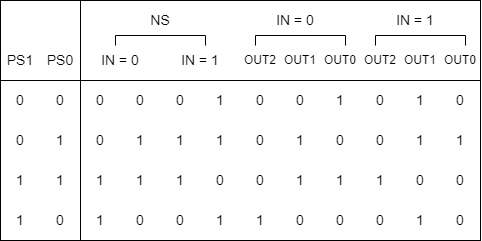

The diagram above was exported from draw.io. Its source (the exported page's mxGraphModel, read from the mxfile embedded in the PNG):
<mxGraphModel dx="915" dy="455" grid="1" gridSize="10" guides="1" tooltips="1" connect="1" arrows="1" fold="1" page="1" pageScale="1" pageWidth="827" pageHeight="1169" math="0" shadow="0">
  <root>
    <mxCell id="0" />
    <mxCell id="1" parent="0" />
    <mxCell id="U7SVUJDYSWhno4oUZ599-51" value="" style="rounded=0;whiteSpace=wrap;html=1;" vertex="1" parent="1">
      <mxGeometry y="40" width="80" height="80" as="geometry" />
    </mxCell>
    <mxCell id="U7SVUJDYSWhno4oUZ599-52" value="" style="rounded=0;whiteSpace=wrap;html=1;" vertex="1" parent="1">
      <mxGeometry x="80" y="120" width="400" height="160" as="geometry" />
    </mxCell>
    <mxCell id="U7SVUJDYSWhno4oUZ599-53" value="" style="rounded=0;whiteSpace=wrap;html=1;" vertex="1" parent="1">
      <mxGeometry y="120" width="80" height="160" as="geometry" />
    </mxCell>
    <mxCell id="U7SVUJDYSWhno4oUZ599-54" value="" style="rounded=0;whiteSpace=wrap;html=1;" vertex="1" parent="1">
      <mxGeometry x="80" y="40" width="400" height="80" as="geometry" />
    </mxCell>
    <mxCell id="U7SVUJDYSWhno4oUZ599-55" value="&lt;font style=&quot;font-size: 14px;&quot;&gt;IN = 0&lt;/font&gt;" style="rounded=0;whiteSpace=wrap;html=1;strokeColor=none;fillColor=none;" vertex="1" parent="1">
      <mxGeometry x="80" y="80" width="80" height="40" as="geometry" />
    </mxCell>
    <mxCell id="U7SVUJDYSWhno4oUZ599-56" value="&lt;font style=&quot;font-size: 14px;&quot;&gt;IN = 1&lt;/font&gt;" style="rounded=0;whiteSpace=wrap;html=1;strokeColor=none;fillColor=none;" vertex="1" parent="1">
      <mxGeometry x="160" y="80" width="80" height="40" as="geometry" />
    </mxCell>
    <mxCell id="U7SVUJDYSWhno4oUZ599-57" value="&lt;font style=&quot;font-size: 14px;&quot;&gt;NS&lt;/font&gt;" style="rounded=0;whiteSpace=wrap;html=1;strokeColor=none;fillColor=none;" vertex="1" parent="1">
      <mxGeometry x="120" y="40" width="80" height="40" as="geometry" />
    </mxCell>
    <mxCell id="U7SVUJDYSWhno4oUZ599-58" value="&lt;font style=&quot;font-size: 12px;&quot;&gt;OUT2&lt;/font&gt;" style="rounded=0;whiteSpace=wrap;html=1;strokeColor=none;fillColor=none;" vertex="1" parent="1">
      <mxGeometry x="240" y="80" width="40" height="40" as="geometry" />
    </mxCell>
    <mxCell id="U7SVUJDYSWhno4oUZ599-59" value="&lt;font style=&quot;font-size: 14px;&quot;&gt;PS0&lt;/font&gt;" style="rounded=0;whiteSpace=wrap;html=1;fillColor=none;strokeColor=none;" vertex="1" parent="1">
      <mxGeometry x="40" y="80" width="40" height="40" as="geometry" />
    </mxCell>
    <mxCell id="U7SVUJDYSWhno4oUZ599-60" value="" style="shape=partialRectangle;whiteSpace=wrap;html=1;bottom=1;right=1;left=1;top=0;fillColor=none;routingCenterX=-0.5;rotation=-180;" vertex="1" parent="1">
      <mxGeometry x="115" y="75" width="90" height="10" as="geometry" />
    </mxCell>
    <mxCell id="U7SVUJDYSWhno4oUZ599-61" value="&lt;font style=&quot;font-size: 14px;&quot;&gt;0&lt;/font&gt;" style="rounded=0;whiteSpace=wrap;html=1;fillColor=none;strokeColor=none;" vertex="1" parent="1">
      <mxGeometry x="80" y="120" width="40" height="40" as="geometry" />
    </mxCell>
    <mxCell id="U7SVUJDYSWhno4oUZ599-62" value="&lt;font style=&quot;font-size: 14px;&quot;&gt;0&lt;/font&gt;" style="rounded=0;whiteSpace=wrap;html=1;fillColor=none;strokeColor=none;" vertex="1" parent="1">
      <mxGeometry x="160" y="120" width="40" height="40" as="geometry" />
    </mxCell>
    <mxCell id="U7SVUJDYSWhno4oUZ599-63" value="&lt;font style=&quot;font-size: 14px;&quot;&gt;0&lt;/font&gt;" style="rounded=0;whiteSpace=wrap;html=1;fillColor=none;strokeColor=none;" vertex="1" parent="1">
      <mxGeometry x="240" y="120" width="40" height="40" as="geometry" />
    </mxCell>
    <mxCell id="U7SVUJDYSWhno4oUZ599-64" value="&lt;font style=&quot;font-size: 14px;&quot;&gt;0&lt;/font&gt;" style="rounded=0;whiteSpace=wrap;html=1;strokeColor=none;fillColor=none;" vertex="1" parent="1">
      <mxGeometry x="40" y="120" width="40" height="40" as="geometry" />
    </mxCell>
    <mxCell id="U7SVUJDYSWhno4oUZ599-65" value="&lt;font style=&quot;font-size: 14px;&quot;&gt;0&lt;/font&gt;" style="rounded=0;whiteSpace=wrap;html=1;fillColor=none;strokeColor=none;" vertex="1" parent="1">
      <mxGeometry x="80" y="160" width="40" height="40" as="geometry" />
    </mxCell>
    <mxCell id="U7SVUJDYSWhno4oUZ599-66" value="&lt;font style=&quot;font-size: 14px;&quot;&gt;1&lt;/font&gt;" style="rounded=0;whiteSpace=wrap;html=1;fillColor=none;strokeColor=none;" vertex="1" parent="1">
      <mxGeometry x="160" y="160" width="40" height="40" as="geometry" />
    </mxCell>
    <mxCell id="U7SVUJDYSWhno4oUZ599-67" value="&lt;font style=&quot;font-size: 14px;&quot;&gt;0&lt;/font&gt;" style="rounded=0;whiteSpace=wrap;html=1;fillColor=none;strokeColor=none;" vertex="1" parent="1">
      <mxGeometry x="240" y="160" width="40" height="40" as="geometry" />
    </mxCell>
    <mxCell id="U7SVUJDYSWhno4oUZ599-68" value="&lt;font style=&quot;font-size: 14px;&quot;&gt;1&lt;/font&gt;" style="rounded=0;whiteSpace=wrap;html=1;fillColor=none;strokeColor=none;" vertex="1" parent="1">
      <mxGeometry x="40" y="160" width="40" height="40" as="geometry" />
    </mxCell>
    <mxCell id="U7SVUJDYSWhno4oUZ599-69" value="&lt;font style=&quot;font-size: 14px;&quot;&gt;1&lt;/font&gt;" style="rounded=0;whiteSpace=wrap;html=1;fillColor=none;strokeColor=none;" vertex="1" parent="1">
      <mxGeometry x="80" y="200" width="40" height="40" as="geometry" />
    </mxCell>
    <mxCell id="U7SVUJDYSWhno4oUZ599-70" value="&lt;font style=&quot;font-size: 14px;&quot;&gt;1&lt;/font&gt;" style="rounded=0;whiteSpace=wrap;html=1;fillColor=none;strokeColor=none;" vertex="1" parent="1">
      <mxGeometry x="160" y="200" width="40" height="40" as="geometry" />
    </mxCell>
    <mxCell id="U7SVUJDYSWhno4oUZ599-71" value="&lt;font style=&quot;font-size: 14px;&quot;&gt;0&lt;/font&gt;" style="rounded=0;whiteSpace=wrap;html=1;fillColor=none;strokeColor=none;" vertex="1" parent="1">
      <mxGeometry x="240" y="200" width="40" height="40" as="geometry" />
    </mxCell>
    <mxCell id="U7SVUJDYSWhno4oUZ599-72" value="&lt;font style=&quot;font-size: 14px;&quot;&gt;1&lt;/font&gt;" style="rounded=0;whiteSpace=wrap;html=1;fillColor=none;strokeColor=none;" vertex="1" parent="1">
      <mxGeometry x="40" y="200" width="40" height="40" as="geometry" />
    </mxCell>
    <mxCell id="U7SVUJDYSWhno4oUZ599-73" value="&lt;font style=&quot;font-size: 14px;&quot;&gt;1&lt;/font&gt;" style="rounded=0;whiteSpace=wrap;html=1;fillColor=none;strokeColor=none;" vertex="1" parent="1">
      <mxGeometry x="80" y="240" width="40" height="40" as="geometry" />
    </mxCell>
    <mxCell id="U7SVUJDYSWhno4oUZ599-74" value="&lt;font style=&quot;font-size: 14px;&quot;&gt;0&lt;/font&gt;" style="rounded=0;whiteSpace=wrap;html=1;fillColor=none;strokeColor=none;" vertex="1" parent="1">
      <mxGeometry x="160" y="240" width="40" height="40" as="geometry" />
    </mxCell>
    <mxCell id="U7SVUJDYSWhno4oUZ599-75" value="&lt;font style=&quot;font-size: 14px;&quot;&gt;1&lt;/font&gt;" style="rounded=0;whiteSpace=wrap;html=1;fillColor=none;strokeColor=none;" vertex="1" parent="1">
      <mxGeometry x="240" y="240" width="40" height="40" as="geometry" />
    </mxCell>
    <mxCell id="U7SVUJDYSWhno4oUZ599-76" value="&lt;font style=&quot;font-size: 14px;&quot;&gt;0&lt;/font&gt;" style="rounded=0;whiteSpace=wrap;html=1;fillColor=none;strokeColor=none;" vertex="1" parent="1">
      <mxGeometry x="40" y="240" width="40" height="40" as="geometry" />
    </mxCell>
    <mxCell id="U7SVUJDYSWhno4oUZ599-77" value="&lt;font style=&quot;font-size: 14px;&quot;&gt;0&lt;/font&gt;" style="rounded=0;whiteSpace=wrap;html=1;strokeColor=none;fillColor=none;" vertex="1" parent="1">
      <mxGeometry y="120" width="40" height="40" as="geometry" />
    </mxCell>
    <mxCell id="U7SVUJDYSWhno4oUZ599-78" value="&lt;font style=&quot;font-size: 14px;&quot;&gt;0&lt;/font&gt;" style="rounded=0;whiteSpace=wrap;html=1;strokeColor=none;fillColor=none;" vertex="1" parent="1">
      <mxGeometry y="160" width="40" height="40" as="geometry" />
    </mxCell>
    <mxCell id="U7SVUJDYSWhno4oUZ599-79" value="&lt;font style=&quot;font-size: 14px;&quot;&gt;1&lt;/font&gt;" style="rounded=0;whiteSpace=wrap;html=1;strokeColor=none;fillColor=none;" vertex="1" parent="1">
      <mxGeometry y="200" width="40" height="40" as="geometry" />
    </mxCell>
    <mxCell id="U7SVUJDYSWhno4oUZ599-80" value="&lt;font style=&quot;font-size: 14px;&quot;&gt;1&lt;/font&gt;" style="rounded=0;whiteSpace=wrap;html=1;strokeColor=none;fillColor=none;" vertex="1" parent="1">
      <mxGeometry y="240" width="40" height="40" as="geometry" />
    </mxCell>
    <mxCell id="U7SVUJDYSWhno4oUZ599-81" value="&lt;font style=&quot;font-size: 14px;&quot;&gt;PS1&lt;/font&gt;" style="rounded=0;whiteSpace=wrap;html=1;fillColor=none;strokeColor=none;" vertex="1" parent="1">
      <mxGeometry y="80" width="40" height="40" as="geometry" />
    </mxCell>
    <mxCell id="U7SVUJDYSWhno4oUZ599-82" value="&lt;span style=&quot;font-size: 14px;&quot;&gt;0&lt;/span&gt;" style="rounded=0;whiteSpace=wrap;html=1;fillColor=none;strokeColor=none;" vertex="1" parent="1">
      <mxGeometry x="120" y="120" width="40" height="40" as="geometry" />
    </mxCell>
    <mxCell id="U7SVUJDYSWhno4oUZ599-83" value="&lt;span style=&quot;font-size: 14px;&quot;&gt;1&lt;/span&gt;" style="rounded=0;whiteSpace=wrap;html=1;fillColor=none;strokeColor=none;" vertex="1" parent="1">
      <mxGeometry x="120" y="160" width="40" height="40" as="geometry" />
    </mxCell>
    <mxCell id="U7SVUJDYSWhno4oUZ599-84" value="&lt;span style=&quot;font-size: 14px;&quot;&gt;1&lt;/span&gt;" style="rounded=0;whiteSpace=wrap;html=1;fillColor=none;strokeColor=none;" vertex="1" parent="1">
      <mxGeometry x="120" y="200" width="40" height="40" as="geometry" />
    </mxCell>
    <mxCell id="U7SVUJDYSWhno4oUZ599-85" value="&lt;span style=&quot;font-size: 14px;&quot;&gt;0&lt;/span&gt;" style="rounded=0;whiteSpace=wrap;html=1;fillColor=none;strokeColor=none;" vertex="1" parent="1">
      <mxGeometry x="120" y="240" width="40" height="40" as="geometry" />
    </mxCell>
    <mxCell id="U7SVUJDYSWhno4oUZ599-86" value="&lt;span style=&quot;font-size: 14px;&quot;&gt;1&lt;/span&gt;" style="rounded=0;whiteSpace=wrap;html=1;fillColor=none;strokeColor=none;" vertex="1" parent="1">
      <mxGeometry x="200" y="120" width="40" height="40" as="geometry" />
    </mxCell>
    <mxCell id="U7SVUJDYSWhno4oUZ599-87" value="&lt;font style=&quot;font-size: 14px;&quot;&gt;1&lt;/font&gt;" style="rounded=0;whiteSpace=wrap;html=1;fillColor=none;strokeColor=none;" vertex="1" parent="1">
      <mxGeometry x="200" y="160" width="40" height="40" as="geometry" />
    </mxCell>
    <mxCell id="U7SVUJDYSWhno4oUZ599-88" value="&lt;font style=&quot;font-size: 14px;&quot;&gt;0&lt;/font&gt;" style="rounded=0;whiteSpace=wrap;html=1;fillColor=none;strokeColor=none;" vertex="1" parent="1">
      <mxGeometry x="200" y="200" width="40" height="40" as="geometry" />
    </mxCell>
    <mxCell id="U7SVUJDYSWhno4oUZ599-89" value="&lt;font style=&quot;font-size: 14px;&quot;&gt;1&lt;/font&gt;" style="rounded=0;whiteSpace=wrap;html=1;fillColor=none;strokeColor=none;" vertex="1" parent="1">
      <mxGeometry x="200" y="240" width="40" height="40" as="geometry" />
    </mxCell>
    <mxCell id="U7SVUJDYSWhno4oUZ599-90" value="&lt;font style=&quot;font-size: 12px;&quot;&gt;OUT1&lt;/font&gt;" style="rounded=0;whiteSpace=wrap;html=1;strokeColor=none;fillColor=none;" vertex="1" parent="1">
      <mxGeometry x="280" y="80" width="40" height="40" as="geometry" />
    </mxCell>
    <mxCell id="U7SVUJDYSWhno4oUZ599-91" value="&lt;font style=&quot;font-size: 14px;&quot;&gt;0&lt;/font&gt;" style="rounded=0;whiteSpace=wrap;html=1;fillColor=none;strokeColor=none;" vertex="1" parent="1">
      <mxGeometry x="280" y="120" width="40" height="40" as="geometry" />
    </mxCell>
    <mxCell id="U7SVUJDYSWhno4oUZ599-92" value="&lt;font style=&quot;font-size: 14px;&quot;&gt;1&lt;/font&gt;" style="rounded=0;whiteSpace=wrap;html=1;fillColor=none;strokeColor=none;" vertex="1" parent="1">
      <mxGeometry x="280" y="160" width="40" height="40" as="geometry" />
    </mxCell>
    <mxCell id="U7SVUJDYSWhno4oUZ599-93" value="&lt;font style=&quot;font-size: 14px;&quot;&gt;1&lt;/font&gt;" style="rounded=0;whiteSpace=wrap;html=1;fillColor=none;strokeColor=none;" vertex="1" parent="1">
      <mxGeometry x="280" y="200" width="40" height="40" as="geometry" />
    </mxCell>
    <mxCell id="U7SVUJDYSWhno4oUZ599-94" value="&lt;font style=&quot;font-size: 14px;&quot;&gt;0&lt;/font&gt;" style="rounded=0;whiteSpace=wrap;html=1;fillColor=none;strokeColor=none;" vertex="1" parent="1">
      <mxGeometry x="280" y="240" width="40" height="40" as="geometry" />
    </mxCell>
    <mxCell id="U7SVUJDYSWhno4oUZ599-95" value="&lt;font style=&quot;font-size: 12px;&quot;&gt;OUT0&lt;/font&gt;" style="rounded=0;whiteSpace=wrap;html=1;strokeColor=none;fillColor=none;" vertex="1" parent="1">
      <mxGeometry x="320" y="80" width="40" height="40" as="geometry" />
    </mxCell>
    <mxCell id="U7SVUJDYSWhno4oUZ599-96" value="&lt;font style=&quot;font-size: 14px;&quot;&gt;1&lt;/font&gt;" style="rounded=0;whiteSpace=wrap;html=1;fillColor=none;strokeColor=none;" vertex="1" parent="1">
      <mxGeometry x="320" y="120" width="40" height="40" as="geometry" />
    </mxCell>
    <mxCell id="U7SVUJDYSWhno4oUZ599-97" value="&lt;font style=&quot;font-size: 14px;&quot;&gt;0&lt;/font&gt;" style="rounded=0;whiteSpace=wrap;html=1;fillColor=none;strokeColor=none;" vertex="1" parent="1">
      <mxGeometry x="320" y="160" width="40" height="40" as="geometry" />
    </mxCell>
    <mxCell id="U7SVUJDYSWhno4oUZ599-98" value="&lt;font style=&quot;font-size: 14px;&quot;&gt;1&lt;/font&gt;" style="rounded=0;whiteSpace=wrap;html=1;fillColor=none;strokeColor=none;" vertex="1" parent="1">
      <mxGeometry x="320" y="200" width="40" height="40" as="geometry" />
    </mxCell>
    <mxCell id="U7SVUJDYSWhno4oUZ599-99" value="&lt;font style=&quot;font-size: 14px;&quot;&gt;0&lt;/font&gt;" style="rounded=0;whiteSpace=wrap;html=1;fillColor=none;strokeColor=none;" vertex="1" parent="1">
      <mxGeometry x="320" y="240" width="40" height="40" as="geometry" />
    </mxCell>
    <mxCell id="U7SVUJDYSWhno4oUZ599-100" value="&lt;font style=&quot;font-size: 12px;&quot;&gt;OUT2&lt;/font&gt;" style="rounded=0;whiteSpace=wrap;html=1;strokeColor=none;fillColor=none;" vertex="1" parent="1">
      <mxGeometry x="360" y="80" width="40" height="40" as="geometry" />
    </mxCell>
    <mxCell id="U7SVUJDYSWhno4oUZ599-101" value="&lt;font style=&quot;font-size: 12px;&quot;&gt;OUT1&lt;/font&gt;" style="rounded=0;whiteSpace=wrap;html=1;strokeColor=none;fillColor=none;" vertex="1" parent="1">
      <mxGeometry x="400" y="80" width="40" height="40" as="geometry" />
    </mxCell>
    <mxCell id="U7SVUJDYSWhno4oUZ599-102" value="&lt;font style=&quot;font-size: 12px;&quot;&gt;OUT0&lt;/font&gt;" style="rounded=0;whiteSpace=wrap;html=1;strokeColor=none;fillColor=none;" vertex="1" parent="1">
      <mxGeometry x="440" y="80" width="40" height="40" as="geometry" />
    </mxCell>
    <mxCell id="U7SVUJDYSWhno4oUZ599-103" value="" style="shape=partialRectangle;whiteSpace=wrap;html=1;bottom=1;right=1;left=1;top=0;fillColor=none;routingCenterX=-0.5;rotation=-180;" vertex="1" parent="1">
      <mxGeometry x="255" y="75" width="90" height="10" as="geometry" />
    </mxCell>
    <mxCell id="U7SVUJDYSWhno4oUZ599-104" value="&lt;font style=&quot;font-size: 14px;&quot;&gt;IN = 0&lt;/font&gt;" style="rounded=0;whiteSpace=wrap;html=1;strokeColor=none;fillColor=none;" vertex="1" parent="1">
      <mxGeometry x="255" y="40" width="80" height="40" as="geometry" />
    </mxCell>
    <mxCell id="U7SVUJDYSWhno4oUZ599-105" value="" style="shape=partialRectangle;whiteSpace=wrap;html=1;bottom=1;right=1;left=1;top=0;fillColor=none;routingCenterX=-0.5;rotation=-180;" vertex="1" parent="1">
      <mxGeometry x="375" y="75" width="90" height="10" as="geometry" />
    </mxCell>
    <mxCell id="U7SVUJDYSWhno4oUZ599-106" value="&lt;font style=&quot;font-size: 14px;&quot;&gt;IN = 1&lt;/font&gt;" style="rounded=0;whiteSpace=wrap;html=1;strokeColor=none;fillColor=none;" vertex="1" parent="1">
      <mxGeometry x="375" y="40" width="80" height="40" as="geometry" />
    </mxCell>
    <mxCell id="U7SVUJDYSWhno4oUZ599-107" value="&lt;font style=&quot;font-size: 14px;&quot;&gt;0&lt;/font&gt;" style="rounded=0;whiteSpace=wrap;html=1;fillColor=none;strokeColor=none;" vertex="1" parent="1">
      <mxGeometry x="360" y="120" width="40" height="40" as="geometry" />
    </mxCell>
    <mxCell id="U7SVUJDYSWhno4oUZ599-108" value="&lt;font style=&quot;font-size: 14px;&quot;&gt;1&lt;/font&gt;" style="rounded=0;whiteSpace=wrap;html=1;fillColor=none;strokeColor=none;" vertex="1" parent="1">
      <mxGeometry x="400" y="120" width="40" height="40" as="geometry" />
    </mxCell>
    <mxCell id="U7SVUJDYSWhno4oUZ599-109" value="&lt;font style=&quot;font-size: 14px;&quot;&gt;0&lt;/font&gt;" style="rounded=0;whiteSpace=wrap;html=1;fillColor=none;strokeColor=none;" vertex="1" parent="1">
      <mxGeometry x="440" y="120" width="40" height="40" as="geometry" />
    </mxCell>
    <mxCell id="U7SVUJDYSWhno4oUZ599-110" value="&lt;font style=&quot;font-size: 14px;&quot;&gt;0&lt;/font&gt;" style="rounded=0;whiteSpace=wrap;html=1;fillColor=none;strokeColor=none;" vertex="1" parent="1">
      <mxGeometry x="360" y="160" width="40" height="40" as="geometry" />
    </mxCell>
    <mxCell id="U7SVUJDYSWhno4oUZ599-111" value="&lt;font style=&quot;font-size: 14px;&quot;&gt;1&lt;/font&gt;" style="rounded=0;whiteSpace=wrap;html=1;fillColor=none;strokeColor=none;" vertex="1" parent="1">
      <mxGeometry x="400" y="160" width="40" height="40" as="geometry" />
    </mxCell>
    <mxCell id="U7SVUJDYSWhno4oUZ599-112" value="&lt;font style=&quot;font-size: 14px;&quot;&gt;1&lt;/font&gt;" style="rounded=0;whiteSpace=wrap;html=1;fillColor=none;strokeColor=none;" vertex="1" parent="1">
      <mxGeometry x="440" y="160" width="40" height="40" as="geometry" />
    </mxCell>
    <mxCell id="U7SVUJDYSWhno4oUZ599-113" value="&lt;font style=&quot;font-size: 14px;&quot;&gt;1&lt;/font&gt;" style="rounded=0;whiteSpace=wrap;html=1;fillColor=none;strokeColor=none;" vertex="1" parent="1">
      <mxGeometry x="360" y="200" width="40" height="40" as="geometry" />
    </mxCell>
    <mxCell id="U7SVUJDYSWhno4oUZ599-114" value="&lt;font style=&quot;font-size: 14px;&quot;&gt;0&lt;/font&gt;" style="rounded=0;whiteSpace=wrap;html=1;fillColor=none;strokeColor=none;" vertex="1" parent="1">
      <mxGeometry x="400" y="200" width="40" height="40" as="geometry" />
    </mxCell>
    <mxCell id="U7SVUJDYSWhno4oUZ599-115" value="&lt;font style=&quot;font-size: 14px;&quot;&gt;0&lt;/font&gt;" style="rounded=0;whiteSpace=wrap;html=1;fillColor=none;strokeColor=none;" vertex="1" parent="1">
      <mxGeometry x="440" y="200" width="40" height="40" as="geometry" />
    </mxCell>
    <mxCell id="U7SVUJDYSWhno4oUZ599-116" value="&lt;font style=&quot;font-size: 14px;&quot;&gt;0&lt;/font&gt;" style="rounded=0;whiteSpace=wrap;html=1;fillColor=none;strokeColor=none;" vertex="1" parent="1">
      <mxGeometry x="360" y="240" width="40" height="40" as="geometry" />
    </mxCell>
    <mxCell id="U7SVUJDYSWhno4oUZ599-117" value="&lt;font style=&quot;font-size: 14px;&quot;&gt;1&lt;/font&gt;" style="rounded=0;whiteSpace=wrap;html=1;fillColor=none;strokeColor=none;" vertex="1" parent="1">
      <mxGeometry x="400" y="240" width="40" height="40" as="geometry" />
    </mxCell>
    <mxCell id="U7SVUJDYSWhno4oUZ599-118" value="&lt;font style=&quot;font-size: 14px;&quot;&gt;0&lt;/font&gt;" style="rounded=0;whiteSpace=wrap;html=1;fillColor=none;strokeColor=none;" vertex="1" parent="1">
      <mxGeometry x="440" y="240" width="40" height="40" as="geometry" />
    </mxCell>
  </root>
</mxGraphModel>